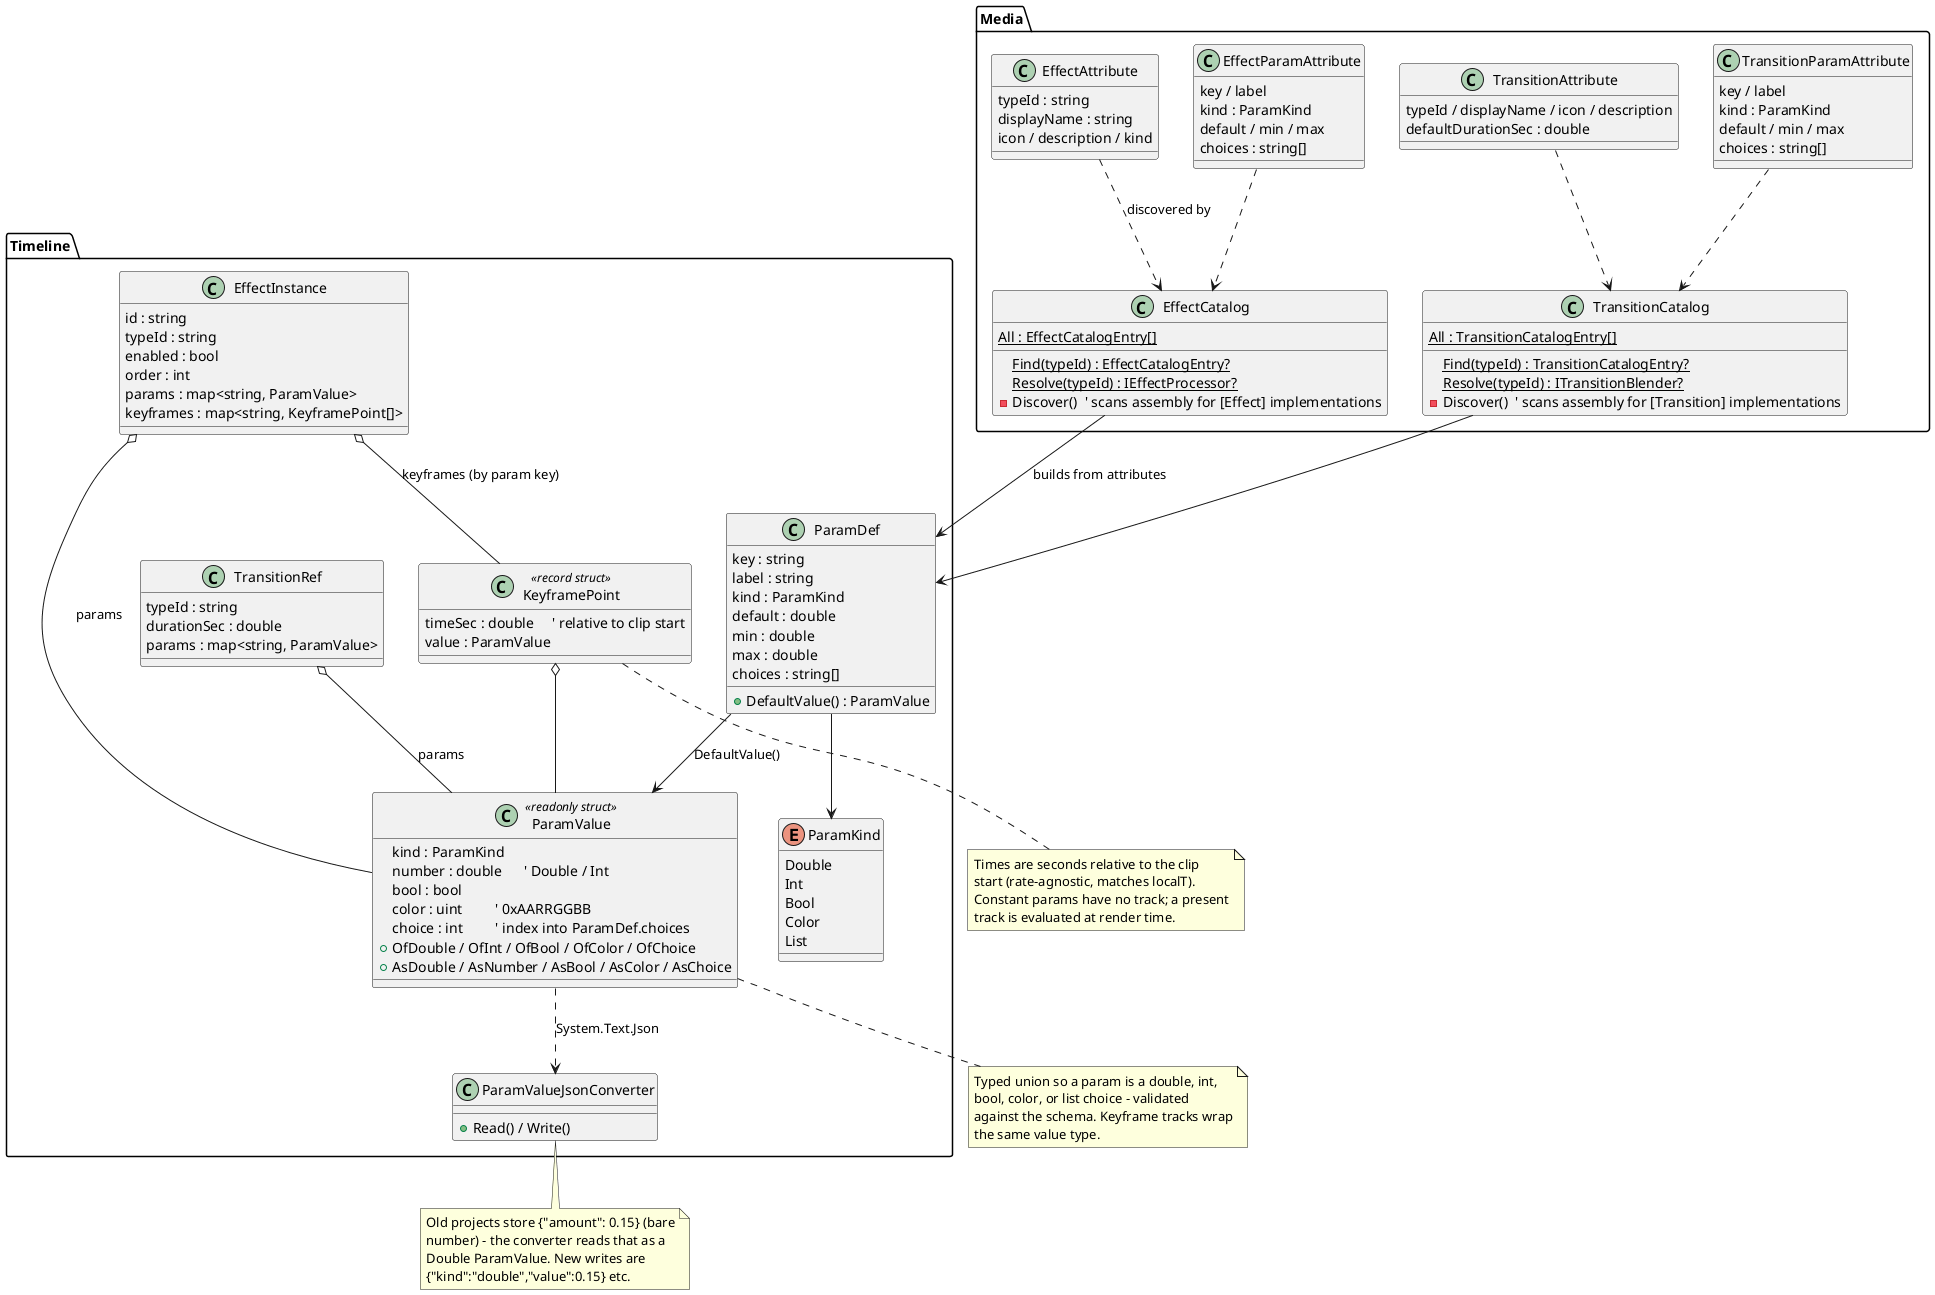

The diagram above was rendered by PlantUML. Its source (embedded in the PNG):
@startuml
' fig Param system: typed, schema-driven effect/transition parameters with keyframes.

package Timeline {

  enum ParamKind {
    Double
    Int
    Bool
    Color
    List
  }

  class ParamDef {
    key : string
    label : string
    kind : ParamKind
    default : double
    min : double
    max : double
    choices : string[]
    + DefaultValue() : ParamValue
  }

  class ParamValue <<readonly struct>> {
    kind : ParamKind
    number : double      ' Double / Int
    bool : bool
    color : uint         ' 0xAARRGGBB
    choice : int         ' index into ParamDef.choices
    + OfDouble / OfInt / OfBool / OfColor / OfChoice
    + AsDouble / AsNumber / AsBool / AsColor / AsChoice
  }

  class KeyframePoint <<record struct>> {
    timeSec : double     ' relative to clip start
    value : ParamValue
  }

  class EffectInstance {
    id : string
    typeId : string
    enabled : bool
    order : int
    params : map<string, ParamValue>
    keyframes : map<string, KeyframePoint[]>
  }

  class TransitionRef {
    typeId : string
    durationSec : double
    params : map<string, ParamValue>
  }

  class ParamValueJsonConverter {
    + Read() / Write()
    ' bare number -> Double (legacy compat); object {"kind","value"} otherwise
  }

  EffectInstance o-- ParamValue : "params"
  EffectInstance o-- KeyframePoint : "keyframes (by param key)"
  TransitionRef o-- ParamValue : "params"
  ParamDef --> ParamValue : "DefaultValue()"
  ParamDef --> ParamKind
  ParamValue ..> ParamValueJsonConverter : "System.Text.Json"
  KeyframePoint o-- ParamValue
}

package Media {

  class EffectAttribute {
    typeId : string
    displayName : string
    icon / description / kind
  }

  class EffectParamAttribute {
    key / label
    kind : ParamKind
    default / min / max
    choices : string[]
  }

  class TransitionAttribute {
    typeId / displayName / icon / description
    defaultDurationSec : double
  }

  class TransitionParamAttribute {
    key / label
    kind : ParamKind
    default / min / max
    choices : string[]
  }

  class EffectCatalog {
    {static} All : EffectCatalogEntry[]
    {static} Find(typeId) : EffectCatalogEntry?
    {static} Resolve(typeId) : IEffectProcessor?
    - Discover()  ' scans assembly for [Effect] implementations
  }

  class TransitionCatalog {
    {static} All : TransitionCatalogEntry[]
    {static} Find(typeId) : TransitionCatalogEntry?
    {static} Resolve(typeId) : ITransitionBlender?
    - Discover()  ' scans assembly for [Transition] implementations
  }
}

EffectAttribute ..> EffectCatalog : "discovered by"
EffectParamAttribute ..> EffectCatalog
TransitionAttribute ..> TransitionCatalog
TransitionParamAttribute ..> TransitionCatalog
EffectCatalog --> ParamDef : "builds from attributes"
TransitionCatalog --> ParamDef

note bottom of ParamValue
  Typed union so a param is a double, int,
  bool, color, or list choice - validated
  against the schema. Keyframe tracks wrap
  the same value type.
end note

note bottom of KeyframePoint
  Times are seconds relative to the clip
  start (rate-agnostic, matches localT).
  Constant params have no track; a present
  track is evaluated at render time.
end note

note bottom of ParamValueJsonConverter
  Old projects store {"amount": 0.15} (bare
  number) - the converter reads that as a
  Double ParamValue. New writes are
  {"kind":"double","value":0.15} etc.
end note

@enduml